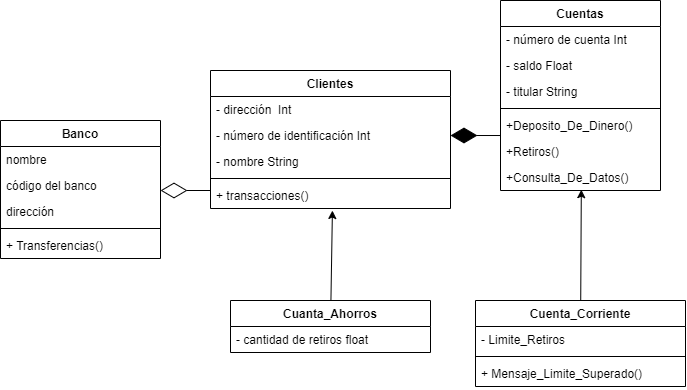

The diagram above was exported from draw.io. Its source (the exported page's mxGraphModel, read from the mxfile embedded in the PNG):
<mxGraphModel dx="1015" dy="622" grid="1" gridSize="10" guides="1" tooltips="1" connect="1" arrows="1" fold="1" page="1" pageScale="1" pageWidth="850" pageHeight="1100" math="0" shadow="0">
  <root>
    <mxCell id="0" />
    <mxCell id="1" parent="0" />
    <mxCell id="2" value="Banco" style="swimlane;fontStyle=1;align=center;verticalAlign=top;childLayout=stackLayout;horizontal=1;startSize=26;horizontalStack=0;resizeParent=1;resizeParentMax=0;resizeLast=0;collapsible=1;marginBottom=0;" vertex="1" parent="1">
      <mxGeometry x="40" y="190" width="160" height="138" as="geometry" />
    </mxCell>
    <mxCell id="3" value="nombre" style="text;strokeColor=none;fillColor=none;align=left;verticalAlign=top;spacingLeft=4;spacingRight=4;overflow=hidden;rotatable=0;points=[[0,0.5],[1,0.5]];portConstraint=eastwest;" vertex="1" parent="2">
      <mxGeometry y="26" width="160" height="26" as="geometry" />
    </mxCell>
    <mxCell id="30" value="código del banco" style="text;strokeColor=none;fillColor=none;align=left;verticalAlign=top;spacingLeft=4;spacingRight=4;overflow=hidden;rotatable=0;points=[[0,0.5],[1,0.5]];portConstraint=eastwest;" vertex="1" parent="2">
      <mxGeometry y="52" width="160" height="26" as="geometry" />
    </mxCell>
    <mxCell id="31" value="dirección" style="text;strokeColor=none;fillColor=none;align=left;verticalAlign=top;spacingLeft=4;spacingRight=4;overflow=hidden;rotatable=0;points=[[0,0.5],[1,0.5]];portConstraint=eastwest;" vertex="1" parent="2">
      <mxGeometry y="78" width="160" height="26" as="geometry" />
    </mxCell>
    <mxCell id="4" value="" style="line;strokeWidth=1;fillColor=none;align=left;verticalAlign=middle;spacingTop=-1;spacingLeft=3;spacingRight=3;rotatable=0;labelPosition=right;points=[];portConstraint=eastwest;strokeColor=inherit;" vertex="1" parent="2">
      <mxGeometry y="104" width="160" height="8" as="geometry" />
    </mxCell>
    <mxCell id="5" value="+ Transferencias()" style="text;strokeColor=none;fillColor=none;align=left;verticalAlign=top;spacingLeft=4;spacingRight=4;overflow=hidden;rotatable=0;points=[[0,0.5],[1,0.5]];portConstraint=eastwest;" vertex="1" parent="2">
      <mxGeometry y="112" width="160" height="26" as="geometry" />
    </mxCell>
    <mxCell id="6" value="Cuentas" style="swimlane;fontStyle=1;align=center;verticalAlign=top;childLayout=stackLayout;horizontal=1;startSize=26;horizontalStack=0;resizeParent=1;resizeParentMax=0;resizeLast=0;collapsible=1;marginBottom=0;" vertex="1" parent="1">
      <mxGeometry x="540" y="70" width="160" height="190" as="geometry" />
    </mxCell>
    <mxCell id="7" value="- número de cuenta Int" style="text;strokeColor=none;fillColor=none;align=left;verticalAlign=top;spacingLeft=4;spacingRight=4;overflow=hidden;rotatable=0;points=[[0,0.5],[1,0.5]];portConstraint=eastwest;" vertex="1" parent="6">
      <mxGeometry y="26" width="160" height="26" as="geometry" />
    </mxCell>
    <mxCell id="23" value="- saldo Float" style="text;strokeColor=none;fillColor=none;align=left;verticalAlign=top;spacingLeft=4;spacingRight=4;overflow=hidden;rotatable=0;points=[[0,0.5],[1,0.5]];portConstraint=eastwest;" vertex="1" parent="6">
      <mxGeometry y="52" width="160" height="26" as="geometry" />
    </mxCell>
    <mxCell id="22" value="- titular String" style="text;strokeColor=none;fillColor=none;align=left;verticalAlign=top;spacingLeft=4;spacingRight=4;overflow=hidden;rotatable=0;points=[[0,0.5],[1,0.5]];portConstraint=eastwest;" vertex="1" parent="6">
      <mxGeometry y="78" width="160" height="26" as="geometry" />
    </mxCell>
    <mxCell id="8" value="" style="line;strokeWidth=1;fillColor=none;align=left;verticalAlign=middle;spacingTop=-1;spacingLeft=3;spacingRight=3;rotatable=0;labelPosition=right;points=[];portConstraint=eastwest;strokeColor=inherit;" vertex="1" parent="6">
      <mxGeometry y="104" width="160" height="8" as="geometry" />
    </mxCell>
    <mxCell id="9" value="+Deposito_De_Dinero()" style="text;strokeColor=none;fillColor=none;align=left;verticalAlign=top;spacingLeft=4;spacingRight=4;overflow=hidden;rotatable=0;points=[[0,0.5],[1,0.5]];portConstraint=eastwest;" vertex="1" parent="6">
      <mxGeometry y="112" width="160" height="26" as="geometry" />
    </mxCell>
    <mxCell id="62" value="+Retiros()" style="text;strokeColor=none;fillColor=none;align=left;verticalAlign=top;spacingLeft=4;spacingRight=4;overflow=hidden;rotatable=0;points=[[0,0.5],[1,0.5]];portConstraint=eastwest;" vertex="1" parent="6">
      <mxGeometry y="138" width="160" height="26" as="geometry" />
    </mxCell>
    <mxCell id="63" value="+Consulta_De_Datos()" style="text;strokeColor=none;fillColor=none;align=left;verticalAlign=top;spacingLeft=4;spacingRight=4;overflow=hidden;rotatable=0;points=[[0,0.5],[1,0.5]];portConstraint=eastwest;" vertex="1" parent="6">
      <mxGeometry y="164" width="160" height="26" as="geometry" />
    </mxCell>
    <mxCell id="10" value="Clientes" style="swimlane;fontStyle=1;align=center;verticalAlign=top;childLayout=stackLayout;horizontal=1;startSize=26;horizontalStack=0;resizeParent=1;resizeParentMax=0;resizeLast=0;collapsible=1;marginBottom=0;" vertex="1" parent="1">
      <mxGeometry x="250" y="140" width="240" height="138" as="geometry" />
    </mxCell>
    <mxCell id="24" value="- dirección  Int  " style="text;strokeColor=none;fillColor=none;align=left;verticalAlign=top;spacingLeft=4;spacingRight=4;overflow=hidden;rotatable=0;points=[[0,0.5],[1,0.5]];portConstraint=eastwest;" vertex="1" parent="10">
      <mxGeometry y="26" width="240" height="26" as="geometry" />
    </mxCell>
    <mxCell id="25" value="- número de identificación Int" style="text;strokeColor=none;fillColor=none;align=left;verticalAlign=top;spacingLeft=4;spacingRight=4;overflow=hidden;rotatable=0;points=[[0,0.5],[1,0.5]];portConstraint=eastwest;" vertex="1" parent="10">
      <mxGeometry y="52" width="240" height="26" as="geometry" />
    </mxCell>
    <mxCell id="11" value="- nombre String" style="text;strokeColor=none;fillColor=none;align=left;verticalAlign=top;spacingLeft=4;spacingRight=4;overflow=hidden;rotatable=0;points=[[0,0.5],[1,0.5]];portConstraint=eastwest;" vertex="1" parent="10">
      <mxGeometry y="78" width="240" height="26" as="geometry" />
    </mxCell>
    <mxCell id="12" value="" style="line;strokeWidth=1;fillColor=none;align=left;verticalAlign=middle;spacingTop=-1;spacingLeft=3;spacingRight=3;rotatable=0;labelPosition=right;points=[];portConstraint=eastwest;strokeColor=inherit;" vertex="1" parent="10">
      <mxGeometry y="104" width="240" height="8" as="geometry" />
    </mxCell>
    <mxCell id="13" value="+ transacciones()" style="text;strokeColor=none;fillColor=none;align=left;verticalAlign=top;spacingLeft=4;spacingRight=4;overflow=hidden;rotatable=0;points=[[0,0.5],[1,0.5]];portConstraint=eastwest;" vertex="1" parent="10">
      <mxGeometry y="112" width="240" height="26" as="geometry" />
    </mxCell>
    <mxCell id="71" style="edgeStyle=none;html=1;entryX=0.508;entryY=1.077;entryDx=0;entryDy=0;entryPerimeter=0;" edge="1" parent="1" source="14" target="13">
      <mxGeometry relative="1" as="geometry" />
    </mxCell>
    <mxCell id="14" value="Cuanta_Ahorros" style="swimlane;fontStyle=1;align=center;verticalAlign=top;childLayout=stackLayout;horizontal=1;startSize=26;horizontalStack=0;resizeParent=1;resizeParentMax=0;resizeLast=0;collapsible=1;marginBottom=0;" vertex="1" parent="1">
      <mxGeometry x="270" y="370" width="200" height="52" as="geometry" />
    </mxCell>
    <mxCell id="34" value="- cantidad de retiros float" style="text;strokeColor=none;fillColor=none;align=left;verticalAlign=top;spacingLeft=4;spacingRight=4;overflow=hidden;rotatable=0;points=[[0,0.5],[1,0.5]];portConstraint=eastwest;" vertex="1" parent="14">
      <mxGeometry y="26" width="200" height="26" as="geometry" />
    </mxCell>
    <mxCell id="67" style="edgeStyle=none;html=1;entryX=0.505;entryY=0.969;entryDx=0;entryDy=0;entryPerimeter=0;" edge="1" parent="1" source="18" target="63">
      <mxGeometry relative="1" as="geometry">
        <mxPoint x="619.2" y="287.1959999999999" as="targetPoint" />
      </mxGeometry>
    </mxCell>
    <mxCell id="18" value="Cuenta_Corriente" style="swimlane;fontStyle=1;align=center;verticalAlign=top;childLayout=stackLayout;horizontal=1;startSize=26;horizontalStack=0;resizeParent=1;resizeParentMax=0;resizeLast=0;collapsible=1;marginBottom=0;" vertex="1" parent="1">
      <mxGeometry x="515" y="370" width="210" height="86" as="geometry" />
    </mxCell>
    <mxCell id="35" value="- Limite_Retiros" style="text;strokeColor=none;fillColor=none;align=left;verticalAlign=top;spacingLeft=4;spacingRight=4;overflow=hidden;rotatable=0;points=[[0,0.5],[1,0.5]];portConstraint=eastwest;" vertex="1" parent="18">
      <mxGeometry y="26" width="210" height="26" as="geometry" />
    </mxCell>
    <mxCell id="20" value="" style="line;strokeWidth=1;fillColor=none;align=left;verticalAlign=middle;spacingTop=-1;spacingLeft=3;spacingRight=3;rotatable=0;labelPosition=right;points=[];portConstraint=eastwest;strokeColor=inherit;" vertex="1" parent="18">
      <mxGeometry y="52" width="210" height="8" as="geometry" />
    </mxCell>
    <mxCell id="46" value="+ Mensaje_Limite_Superado()" style="text;strokeColor=none;fillColor=none;align=left;verticalAlign=top;spacingLeft=4;spacingRight=4;overflow=hidden;rotatable=0;points=[[0,0.5],[1,0.5]];portConstraint=eastwest;" vertex="1" parent="18">
      <mxGeometry y="60" width="210" height="26" as="geometry" />
    </mxCell>
    <mxCell id="61" value="" style="endArrow=diamondThin;endFill=0;endSize=24;html=1;" edge="1" parent="1">
      <mxGeometry width="160" relative="1" as="geometry">
        <mxPoint x="250" y="260" as="sourcePoint" />
        <mxPoint x="200" y="260" as="targetPoint" />
      </mxGeometry>
    </mxCell>
    <mxCell id="70" value="" style="endArrow=diamondThin;endFill=1;endSize=24;html=1;entryX=1;entryY=0.5;entryDx=0;entryDy=0;exitX=0;exitY=0.885;exitDx=0;exitDy=0;exitPerimeter=0;" edge="1" parent="1" source="9" target="25">
      <mxGeometry width="160" relative="1" as="geometry">
        <mxPoint x="515" y="300" as="sourcePoint" />
        <mxPoint x="515" y="210.00200000000007" as="targetPoint" />
      </mxGeometry>
    </mxCell>
  </root>
</mxGraphModel>